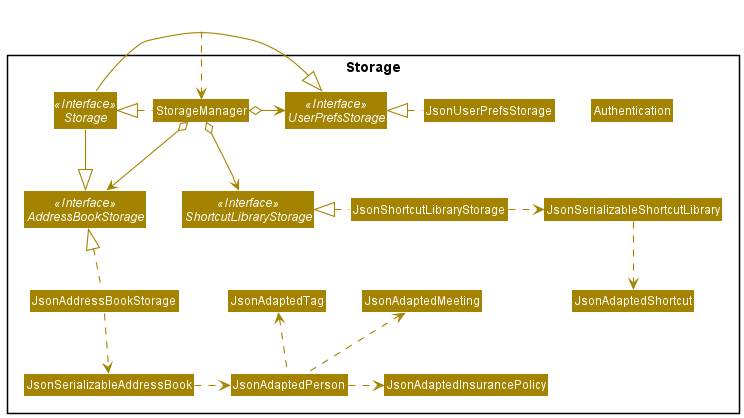

The diagram above was rendered by PlantUML. Its source (embedded in the PNG):
@startuml
!include style.puml
skinparam arrowThickness 1.1
skinparam arrowColor STORAGE_COLOR
skinparam classBackgroundColor STORAGE_COLOR

package Storage {
Interface Storage <<Interface>>
Interface UserPrefsStorage <<Interface>>
Interface AddressBookStorage <<Interface>>
Interface ShortcutLibraryStorage <<Interface>>

Class StorageManager
Class JsonUserPrefsStorage
Class JsonAddressBookStorage
Class JsonShortcutLibraryStorage
Class Authentication

Class JsonSerializableShortcutLibrary
Class JsonAdaptedShortcut
Class JsonSerializableAddressBook
Class JsonAdaptedTag
Class JsonAdaptedPerson
Class JsonAdaptedInsurancePolicy
Class JsonAdaptedMeeting
}

Class HiddenOutside #FFFFFF
HiddenOutside ..> StorageManager

StorageManager .left.|> Storage
StorageManager o-right-> UserPrefsStorage
StorageManager o--> AddressBookStorage
StorageManager o--> ShortcutLibraryStorage

Storage -|> UserPrefsStorage
Storage -|> AddressBookStorage

JsonUserPrefsStorage .left.|> UserPrefsStorage
JsonAddressBookStorage .up.|> AddressBookStorage
JsonShortcutLibraryStorage .left.|> ShortcutLibraryStorage

JsonAddressBookStorage .down.> JsonSerializableAddressBook
JsonSerializableAddressBook .right.> JsonAdaptedPerson
JsonAdaptedPerson .up.> JsonAdaptedTag
JsonAdaptedPerson .right.> JsonAdaptedInsurancePolicy
JsonAdaptedPerson .up.> JsonAdaptedMeeting
JsonShortcutLibraryStorage .right.> JsonSerializableShortcutLibrary
JsonSerializableShortcutLibrary .down.> JsonAdaptedShortcut

Authentication -[hidden]left-> JsonUserPrefsStorage

ShortcutLibraryStorage -[hidden]left-> AddressBookStorage
@enduml